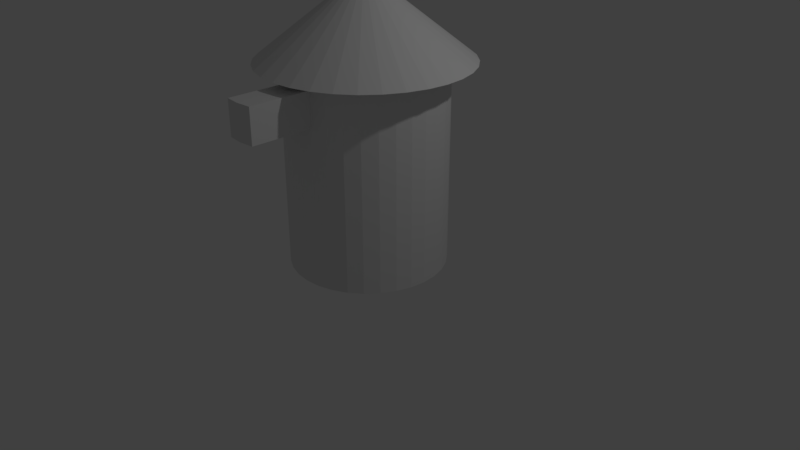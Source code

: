 # Source: constructionSol_1.blend  (saved by Blender 2.79.0; exported with 4.5.12 LTS)
import bpy
from mathutils import Matrix  # noqa: F401  (used for matrix-valued properties, if any)

bpy.ops.wm.read_factory_settings(use_empty=True)
scene = bpy.context.scene
scene.name = 'Scene'

# ---- collections
col_collection_1 = bpy.data.collections.new('Collection 1'); scene.collection.children.link(col_collection_1)

# ---- world
world_world = bpy.data.worlds.new('World'); scene.world = world_world
world_world.color = (0.05088, 0.05088, 0.05088)
world_world.use_sun_shadow = False
world_world.sun_shadow_jitter_overblur = 0.0
world_world.cycles.sampling_method = 'MANUAL'

# ---- cameras
cam_camera = bpy.data.cameras.new('Camera')
cam_camera.clip_end = 100.0
cam_camera.lens = 35.0
cam_camera.sensor_width = 32.0
cam_camera.sensor_height = 18.0
cam_camera.ortho_scale = 7.314
cam_camera.dof.focus_distance = 0.0
cam_camera.dof.aperture_fstop = 128.0

# ---- lights
light_lamp = bpy.data.lights.new('Lamp', 'POINT')
light_lamp.transmission_factor = 0.0
light_lamp.cutoff_distance = 30.0
light_lamp.energy = 100.0
light_lamp.shadow_buffer_clip_start = 1.001
light_lamp.shadow_soft_size = 0.1
light_lamp.shadow_maximum_resolution = 0.006
light_lamp.use_absolute_resolution = True

# ---- meshes
me_cylinder = bpy.data.meshes.new('Cylinder')
me_cylinder.from_pydata([(0.0, 1.0, 0.0), (0.0, 1.0, 2.0), (0.1951, 0.9808, 0.0), (0.1951, 0.9808, 2.0), (0.3827, 0.9239, 0.0), (0.3827, 0.9239, 2.0), (0.5556, 0.8315, 0.0), (0.5556, 0.8315, 2.0), (0.7071, 0.7071, 0.0), (0.7071, 0.7071, 2.0), (0.8315, 0.5556, 0.0), (0.8315, 0.5556, 2.0), (0.9239, 0.3827, 0.0), (0.9239, 0.3827, 2.0), (0.9808, 0.1951, 0.0), (0.9808, 0.1951, 2.0), (1.0, 7.55e-08, 0.0), (1.0, 7.55e-08, 2.0), (0.9808, -0.1951, 0.0), (0.9808, -0.1951, 2.0), (0.9239, -0.3827, 0.0), (0.9239, -0.3827, 2.0), (0.8315, -0.5556, 0.0), (0.8315, -0.5556, 2.0), (0.7071, -0.7071, 0.0), (0.7071, -0.7071, 2.0), (0.5556, -0.8315, 0.0), (0.5556, -0.8315, 2.0), (0.3827, -0.9239, 0.0), (0.3827, -0.9239, 2.0), (0.1951, -0.9808, 0.0), (0.1951, -0.9808, 2.0), (-3.258e-07, -1.0, 0.0), (-3.258e-07, -1.0, 2.0), (-0.1951, -0.9808, 0.0), (-0.1951, -0.9808, 2.0), (-0.3827, -0.9239, 0.0), (-0.3827, -0.9239, 2.0), (-0.5556, -0.8315, 0.0), (-0.5556, -0.8315, 2.0), (-0.7071, -0.7071, 0.0), (-0.7071, -0.7071, 2.0), (-0.8315, -0.5556, 0.0), (-0.8315, -0.5556, 2.0), (-0.9239, -0.3827, 0.0), (-0.9239, -0.3827, 2.0), (-0.9808, -0.1951, 0.0), (-0.9808, -0.1951, 2.0), (-1.0, 9.656e-07, 0.0), (-1.0, 9.656e-07, 2.0), (-0.9808, 0.1951, 0.0), (-0.9808, 0.1951, 2.0), (-0.9239, 0.3827, 0.0), (-0.9239, 0.3827, 2.0), (-0.8315, 0.5556, 0.0), (-0.8315, 0.5556, 2.0), (-0.7071, 0.7071, 0.0), (-0.7071, 0.7071, 2.0), (-0.5556, 0.8315, 0.0), (-0.5556, 0.8315, 2.0), (-0.3827, 0.9239, 0.0), (-0.3827, 0.9239, 2.0), (-0.1951, 0.9808, 0.0), (-0.1951, 0.9808, 2.0), (0.1951, 0.9808, 2.231), (-3.092e-08, 1.0, 2.231), (0.3827, 0.9239, 2.231), (0.5556, 0.8315, 2.231), (0.7071, 0.7071, 2.231), (0.8315, 0.5556, 2.231), (0.9239, 0.3827, 2.231), (0.9808, 0.1951, 2.231), (1.0, 7.55e-08, 2.231), (0.9808, -0.1951, 2.231), (0.9239, -0.3827, 2.231), (0.8315, -0.5556, 2.231), (0.7071, -0.7071, 2.231), (0.5556, -0.8315, 2.231), (0.3827, -0.9239, 2.231), (0.1951, -0.9808, 2.231), (-0.1951, -0.9808, 2.231), (-0.3827, -0.9239, 2.231), (-0.5556, -0.8315, 2.231), (-0.7071, -0.7071, 2.231), (-0.8315, -0.5556, 2.231), (-0.9239, -0.3827, 2.231), (-0.9808, -0.1951, 2.231), (-1.0, 9.656e-07, 2.231), (-0.9808, 0.1951, 2.231), (-0.9239, 0.3827, 2.231), (-0.8315, 0.5556, 2.231), (-0.7071, 0.7071, 2.231), (-0.5556, 0.8315, 2.231), (-0.3827, 0.9239, 2.231), (-0.1951, 0.9808, 2.231), (0.1951, 0.9808, 2.438), (-3.092e-08, 1.0, 2.438), (0.3827, 0.9239, 2.438), (0.5556, 0.8315, 2.438), (0.7071, 0.7071, 2.438), (0.8315, 0.5556, 2.438), (0.9239, 0.3827, 2.438), (0.9808, 0.1951, 2.438), (1.0, 7.55e-08, 2.438), (0.9808, -0.1951, 2.438), (0.9239, -0.3827, 2.438), (0.8315, -0.5556, 2.438), (0.7071, -0.7071, 2.438), (0.5556, -0.8315, 2.438), (0.3827, -0.9239, 2.438), (0.1951, -0.9808, 2.438), (-3.568e-07, -1.0, 2.438), (-0.1951, -0.9808, 2.438), (-0.3827, -0.9239, 2.438), (-0.5556, -0.8315, 2.438), (-0.7071, -0.7071, 2.438), (-0.8315, -0.5556, 2.438), (-0.9239, -0.3827, 2.438), (-0.9808, -0.1951, 2.438), (-1.0, 9.656e-07, 2.438), (-0.9808, 0.1951, 2.438), (-0.9239, 0.3827, 2.438), (-0.8315, 0.5556, 2.438), (-0.7071, 0.7071, 2.438), (-0.5556, 0.8315, 2.438), (-0.3827, 0.9239, 2.438), (-0.1951, 0.9808, 2.438), (-5.663e-07, -1.783, 2.0), (0.1951, -1.764, 2.0), (-0.1951, -1.764, 2.0), (-5.972e-07, -1.783, 2.231), (0.1951, -1.764, 2.231), (-0.1951, -1.764, 2.231), (-5.972e-07, -1.783, 2.438), (0.1951, -1.764, 2.438), (-0.1951, -1.764, 2.438), (-1.034e-07, 1.319, 2.55), (0.2573, 1.294, 2.55), (0.5048, 1.219, 2.55), (0.7328, 1.097, 2.55), (0.9327, 0.9327, 2.55), (1.097, 0.7328, 2.55), (1.219, 0.5048, 2.55), (1.294, 0.2573, 2.55), (1.319, -2.388e-07, 2.55), (1.294, -0.2573, 2.55), (1.219, -0.5048, 2.55), (1.097, -0.7328, 2.55), (0.9327, -0.9327, 2.55), (0.7328, -1.097, 2.55), (0.5048, -1.219, 2.55), (0.2573, -1.294, 2.55), (-4.966e-07, -1.319, 2.55), (-0.2573, -1.294, 2.55), (-0.5048, -1.219, 2.55), (-0.7328, -1.097, 2.55), (-0.9327, -0.9327, 2.55), (-1.097, -0.7328, 2.55), (-1.219, -0.5048, 2.55), (-1.034e-07, -3.96e-07, 3.583), (-1.294, -0.2573, 2.55), (-1.319, 8.62e-07, 2.55), (-1.294, 0.2573, 2.55), (-1.219, 0.5048, 2.55), (-1.097, 0.7328, 2.55), (-0.9327, 0.9327, 2.55), (-0.7328, 1.097, 2.55), (-0.5048, 1.219, 2.55), (-0.2573, 1.294, 2.55)], [], [(0, 1, 3, 2), (2, 3, 5, 4), (4, 5, 7, 6), (6, 7, 9, 8), (8, 9, 11, 10), (10, 11, 13, 12), (12, 13, 15, 14), (14, 15, 17, 16), (16, 17, 19, 18), (18, 19, 21, 20), (20, 21, 23, 22), (22, 23, 25, 24), (24, 25, 27, 26), (26, 27, 29, 28), (28, 29, 31, 30), (30, 31, 33, 32), (32, 33, 35, 34), (34, 35, 37, 36), (36, 37, 39, 38), (38, 39, 41, 40), (40, 41, 43, 42), (42, 43, 45, 44), (44, 45, 47, 46), (46, 47, 49, 48), (48, 49, 51, 50), (50, 51, 53, 52), (52, 53, 55, 54), (54, 55, 57, 56), (56, 57, 59, 58), (58, 59, 61, 60), (21, 19, 73, 74), (60, 61, 63, 62), (62, 63, 1, 0), (0, 2, 4, 6, 8, 10, 12, 14, 16, 18, 20, 22, 24, 26, 28, 30, 32, 34, 36, 38, 40, 42, 44, 46, 48, 50, 52, 54, 56, 58, 60, 62), (64, 65, 96, 95), (39, 37, 81, 82), (57, 55, 90, 91), (13, 11, 69, 70), (31, 29, 78, 79), (49, 47, 86, 87), (5, 3, 64, 66), (23, 21, 74, 75), (41, 39, 82, 83), (59, 57, 91, 92), (15, 13, 70, 71), (79, 110, 134, 131), (51, 49, 87, 88), (7, 5, 66, 67), (25, 23, 75, 76), (43, 41, 83, 84), (61, 59, 92, 93), (17, 15, 71, 72), (33, 31, 128, 127), (53, 51, 88, 89), (9, 7, 67, 68), (27, 25, 76, 77), (45, 43, 84, 85), (63, 61, 93, 94), (19, 17, 72, 73), (37, 35, 80, 81), (55, 53, 89, 90), (11, 9, 68, 69), (29, 27, 77, 78), (47, 45, 85, 86), (3, 1, 65, 64), (1, 63, 94, 65), (91, 90, 122, 123), (79, 78, 109, 110), (66, 64, 95, 97), (92, 91, 123, 124), (31, 79, 131, 128), (67, 66, 97, 98), (93, 92, 124, 125), (112, 80, 132, 135), (68, 67, 98, 99), (94, 93, 125, 126), (81, 80, 112, 113), (69, 68, 99, 100), (65, 94, 126, 96), (82, 81, 113, 114), (70, 69, 100, 101), (83, 82, 114, 115), (71, 70, 101, 102), (84, 83, 115, 116), (72, 71, 102, 103), (85, 84, 116, 117), (73, 72, 103, 104), (86, 85, 117, 118), (74, 73, 104, 105), (87, 86, 118, 119), (75, 74, 105, 106), (88, 87, 119, 120), (76, 75, 106, 107), (89, 88, 120, 121), (77, 76, 107, 108), (90, 89, 121, 122), (78, 77, 108, 109), (127, 128, 131, 130), (129, 127, 130, 132), (130, 131, 134, 133), (132, 130, 133, 135), (110, 111, 133, 134), (80, 35, 129, 132), (35, 33, 127, 129), (111, 112, 135, 133), (136, 159, 137), (137, 159, 138), (138, 159, 139), (139, 159, 140), (140, 159, 141), (141, 159, 142), (142, 159, 143), (143, 159, 144), (144, 159, 145), (145, 159, 146), (146, 159, 147), (147, 159, 148), (148, 159, 149), (149, 159, 150), (150, 159, 151), (151, 159, 152), (152, 159, 153), (153, 159, 154), (154, 159, 155), (155, 159, 156), (156, 159, 157), (157, 159, 158), (158, 159, 160), (160, 159, 161), (161, 159, 162), (162, 159, 163), (163, 159, 164), (164, 159, 165), (165, 159, 166), (166, 159, 167), (167, 159, 168), (168, 159, 136), (137, 95, 96, 136), (168, 126, 125, 167), (138, 97, 95, 137), (167, 125, 124, 166), (139, 98, 97, 138), (166, 124, 123, 165), (140, 99, 98, 139), (165, 123, 122, 164), (141, 100, 99, 140), (164, 122, 121, 163), (142, 101, 100, 141), (163, 121, 120, 162), (143, 102, 101, 142), (161, 162, 120, 119), (161, 119, 118, 160), (144, 145, 104, 103), (143, 144, 103, 102), (145, 146, 105, 104), (157, 158, 117, 116), (146, 147, 106, 105), (156, 157, 116, 115), (147, 148, 107, 106), (136, 96, 126, 168), (148, 149, 108, 107), (154, 155, 114, 113), (149, 150, 109, 108), (158, 160, 118, 117), (153, 154, 113, 112), (150, 151, 110, 109), (152, 153, 112, 111), (151, 152, 111, 110), (155, 156, 115, 114)])
me_cylinder.use_remesh_preserve_volume = False
me_cylinder.use_remesh_preserve_attributes = False
me_cylinder.use_mirror_vertex_groups = False
me_cylinder.update()

# ---- objects
ob_constructionsol_1 = bpy.data.objects.new('ConstructionSol_1', me_cylinder)
ob_lamp = bpy.data.objects.new('Lamp', light_lamp)
ob_camera = bpy.data.objects.new('Camera', cam_camera)

# ---- transforms, parenting, visibility, modifiers, constraints
ob_constructionsol_1.location = (0.0, 0.0, 0.0)
ob_constructionsol_1.lineart.crease_threshold = 0.0
ob_lamp.location = (4.076, 1.005, 5.904)
ob_lamp.rotation_euler = (0.6503, 0.05522, 1.866)
ob_lamp.lock_rotations_4d = False
ob_lamp.empty_display_type = 'ARROWS'
ob_lamp.color = (0.0, 0.0, 0.0, 0.0)
ob_lamp.lineart.crease_threshold = 0.0
ob_camera.location = (7.481, -6.508, 5.344)
ob_camera.rotation_euler = (1.109, 0.0, 0.8149)
ob_camera.lock_rotations_4d = False
ob_camera.empty_display_type = 'ARROWS'
ob_camera.color = (0.0, 0.0, 0.0, 0.0)
ob_camera.display_type = 'WIRE'
ob_camera.lineart.crease_threshold = 0.0

# ---- collection membership
col_collection_1.objects.link(ob_constructionsol_1)
col_collection_1.objects.link(ob_lamp)
col_collection_1.objects.link(ob_camera)

# ---- scene / render settings (as saved in the file)
scene.camera = ob_camera
scene.frame_start = 1; scene.frame_end = 250; scene.frame_set(1)
scene.render.engine = 'BLENDER_EEVEE_NEXT'
scene.render.resolution_percentage = 50
scene.render.dither_intensity = 0.0
scene.cycles.use_denoising = False
scene.cycles.samples = 128
scene.cycles.sampling_pattern = 'TABULATED_SOBOL'
scene.cycles.use_adaptive_sampling = False
scene.cycles.use_light_tree = False
scene.cycles.blur_glossy = 0.0
scene.cycles.sample_clamp_indirect = 0.0
scene.view_settings.view_transform = 'Standard'
bpy.context.view_layer.update()
